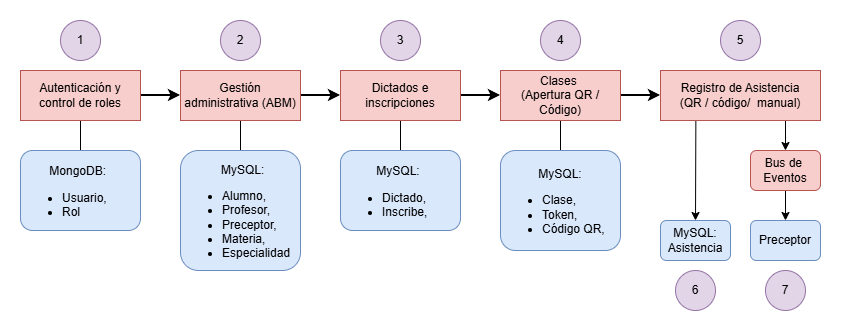

The diagram above was exported from draw.io. Its source (the exported page's mxGraphModel, read from the mxfile embedded in the PNG):
<mxGraphModel dx="932" dy="2362" grid="1" gridSize="10" guides="1" tooltips="1" connect="1" arrows="1" fold="1" page="1" pageScale="1" pageWidth="827" pageHeight="1169" math="0" shadow="0">
  <root>
    <mxCell id="0" />
    <mxCell id="1" parent="0" />
    <mxCell id="mph1C2PecgQlQeEt5xDx-17" edge="1" parent="1" source="mph1C2PecgQlQeEt5xDx-1" style="edgeStyle=orthogonalEdgeStyle;rounded=0;orthogonalLoop=1;jettySize=auto;html=1;entryX=0.5;entryY=0;entryDx=0;entryDy=0;endArrow=none;endFill=0;">
      <mxGeometry relative="1" as="geometry">
        <mxPoint x="100" y="120" as="targetPoint" />
      </mxGeometry>
    </mxCell>
    <mxCell id="mph1C2PecgQlQeEt5xDx-19" edge="1" parent="1" source="mph1C2PecgQlQeEt5xDx-1" style="edgeStyle=orthogonalEdgeStyle;rounded=0;orthogonalLoop=1;jettySize=auto;html=1;entryX=0;entryY=0.5;entryDx=0;entryDy=0;strokeWidth=2;" target="mph1C2PecgQlQeEt5xDx-4">
      <mxGeometry relative="1" as="geometry" />
    </mxCell>
    <mxCell id="mph1C2PecgQlQeEt5xDx-1" parent="1" style="rounded=0;whiteSpace=wrap;html=1;fillColor=#f8cecc;strokeColor=#b85450;" value="&lt;div&gt;Autenticación y control de roles&lt;/div&gt;" vertex="1">
      <mxGeometry height="50" width="120" x="40" y="40" as="geometry" />
    </mxCell>
    <mxCell id="mph1C2PecgQlQeEt5xDx-18" edge="1" parent="1" source="mph1C2PecgQlQeEt5xDx-4" style="edgeStyle=orthogonalEdgeStyle;rounded=0;orthogonalLoop=1;jettySize=auto;html=1;entryX=0.5;entryY=0;entryDx=0;entryDy=0;endArrow=none;endFill=0;">
      <mxGeometry relative="1" as="geometry">
        <mxPoint x="260" y="120" as="targetPoint" />
      </mxGeometry>
    </mxCell>
    <mxCell id="mph1C2PecgQlQeEt5xDx-24" edge="1" parent="1" source="mph1C2PecgQlQeEt5xDx-4" style="edgeStyle=orthogonalEdgeStyle;rounded=0;orthogonalLoop=1;jettySize=auto;html=1;entryX=0;entryY=0.5;entryDx=0;entryDy=0;strokeWidth=2;" target="mph1C2PecgQlQeEt5xDx-5">
      <mxGeometry relative="1" as="geometry" />
    </mxCell>
    <mxCell id="mph1C2PecgQlQeEt5xDx-4" parent="1" style="rounded=0;whiteSpace=wrap;html=1;fillColor=#f8cecc;strokeColor=#b85450;" value="&lt;div&gt;Gestión administrativa (ABM)&lt;/div&gt;" vertex="1">
      <mxGeometry height="50" width="120" x="200" y="40" as="geometry" />
    </mxCell>
    <mxCell id="mph1C2PecgQlQeEt5xDx-21" edge="1" parent="1" source="mph1C2PecgQlQeEt5xDx-5" style="edgeStyle=orthogonalEdgeStyle;rounded=0;orthogonalLoop=1;jettySize=auto;html=1;entryX=0.5;entryY=0;entryDx=0;entryDy=0;endArrow=none;endFill=0;">
      <mxGeometry relative="1" as="geometry">
        <mxPoint x="420" y="120" as="targetPoint" />
      </mxGeometry>
    </mxCell>
    <mxCell id="mph1C2PecgQlQeEt5xDx-25" edge="1" parent="1" source="mph1C2PecgQlQeEt5xDx-5" style="edgeStyle=orthogonalEdgeStyle;rounded=0;orthogonalLoop=1;jettySize=auto;html=1;entryX=0;entryY=0.5;entryDx=0;entryDy=0;strokeWidth=2;" target="mph1C2PecgQlQeEt5xDx-6">
      <mxGeometry relative="1" as="geometry" />
    </mxCell>
    <mxCell id="mph1C2PecgQlQeEt5xDx-5" parent="1" style="rounded=0;whiteSpace=wrap;html=1;fillColor=#f8cecc;strokeColor=#b85450;" value="Dictados e inscripciones" vertex="1">
      <mxGeometry height="50" width="120" x="360" y="40" as="geometry" />
    </mxCell>
    <mxCell id="mph1C2PecgQlQeEt5xDx-23" edge="1" parent="1" source="mph1C2PecgQlQeEt5xDx-6" style="edgeStyle=orthogonalEdgeStyle;rounded=0;orthogonalLoop=1;jettySize=auto;html=1;entryX=0.5;entryY=0;entryDx=0;entryDy=0;endArrow=none;endFill=0;">
      <mxGeometry relative="1" as="geometry">
        <mxPoint x="580" y="120.00000000000023" as="targetPoint" />
      </mxGeometry>
    </mxCell>
    <mxCell id="mph1C2PecgQlQeEt5xDx-34" edge="1" parent="1" source="mph1C2PecgQlQeEt5xDx-6" style="edgeStyle=orthogonalEdgeStyle;rounded=0;orthogonalLoop=1;jettySize=auto;html=1;entryX=0;entryY=0.5;entryDx=0;entryDy=0;strokeWidth=2;" target="mph1C2PecgQlQeEt5xDx-26">
      <mxGeometry relative="1" as="geometry" />
    </mxCell>
    <mxCell id="mph1C2PecgQlQeEt5xDx-6" parent="1" style="rounded=0;whiteSpace=wrap;html=1;fillColor=#f8cecc;strokeColor=#b85450;" value="Clases&amp;nbsp;&lt;div&gt;(Apertura QR / Código)&lt;/div&gt;" vertex="1">
      <mxGeometry height="50" width="120" x="520" y="40" as="geometry" />
    </mxCell>
    <mxCell id="mph1C2PecgQlQeEt5xDx-10" parent="1" style="ellipse;whiteSpace=wrap;html=1;fillColor=#e1d5e7;strokeColor=#9673a6;" value="1" vertex="1">
      <mxGeometry height="40" width="40" x="80" y="-10" as="geometry" />
    </mxCell>
    <mxCell id="mph1C2PecgQlQeEt5xDx-12" parent="1" style="ellipse;whiteSpace=wrap;html=1;fillColor=#e1d5e7;strokeColor=#9673a6;" value="2" vertex="1">
      <mxGeometry height="40" width="40" x="240" y="-10" as="geometry" />
    </mxCell>
    <mxCell id="mph1C2PecgQlQeEt5xDx-13" parent="1" style="ellipse;whiteSpace=wrap;html=1;fillColor=#e1d5e7;strokeColor=#9673a6;" value="3" vertex="1">
      <mxGeometry height="40" width="40" x="400" y="-10" as="geometry" />
    </mxCell>
    <mxCell id="mph1C2PecgQlQeEt5xDx-14" parent="1" style="ellipse;whiteSpace=wrap;html=1;fillColor=#e1d5e7;strokeColor=#9673a6;" value="4" vertex="1">
      <mxGeometry height="40" width="40" x="560" y="-10" as="geometry" />
    </mxCell>
    <mxCell id="mph1C2PecgQlQeEt5xDx-39" edge="1" parent="1" source="mph1C2PecgQlQeEt5xDx-26" style="edgeStyle=orthogonalEdgeStyle;rounded=0;orthogonalLoop=1;jettySize=auto;html=1;exitX=0.221;exitY=0.993;exitDx=0;exitDy=0;entryX=0.5;entryY=0;entryDx=0;entryDy=0;exitPerimeter=0;" target="mph1C2PecgQlQeEt5xDx-36">
      <mxGeometry relative="1" as="geometry">
        <Array as="points">
          <mxPoint x="715" y="90" />
        </Array>
      </mxGeometry>
    </mxCell>
    <mxCell id="mph1C2PecgQlQeEt5xDx-40" edge="1" parent="1" source="mph1C2PecgQlQeEt5xDx-26" style="edgeStyle=orthogonalEdgeStyle;rounded=0;orthogonalLoop=1;jettySize=auto;html=1;exitX=0.75;exitY=1;exitDx=0;exitDy=0;entryX=0.5;entryY=0;entryDx=0;entryDy=0;" target="mph1C2PecgQlQeEt5xDx-37">
      <mxGeometry relative="1" as="geometry" />
    </mxCell>
    <mxCell id="mph1C2PecgQlQeEt5xDx-26" parent="1" style="rounded=0;whiteSpace=wrap;html=1;fillColor=#f8cecc;strokeColor=#b85450;" value="Registro de Asistencia&lt;div&gt;(QR / código/&amp;nbsp; manual)&lt;/div&gt;" vertex="1">
      <mxGeometry height="50" width="160" x="680" y="40" as="geometry" />
    </mxCell>
    <mxCell id="mph1C2PecgQlQeEt5xDx-30" edge="1" parent="1" style="edgeStyle=orthogonalEdgeStyle;rounded=0;orthogonalLoop=1;jettySize=auto;html=1;exitX=0.5;exitY=1;exitDx=0;exitDy=0;">
      <mxGeometry relative="1" as="geometry">
        <mxPoint x="100" y="200.00000000000023" as="sourcePoint" />
        <mxPoint x="100" y="200.00000000000023" as="targetPoint" />
      </mxGeometry>
    </mxCell>
    <mxCell id="mph1C2PecgQlQeEt5xDx-32" parent="1" style="rounded=1;whiteSpace=wrap;html=1;align=left;fillColor=#dae8fc;strokeColor=#6c8ebf;" value="&lt;div&gt;&lt;font style=&quot;color: light-dark(rgb(0, 0, 0), rgb(18, 18, 18));&quot;&gt;&lt;br&gt;&lt;/font&gt;&lt;/div&gt;&lt;div&gt;&lt;div style=&quot;text-align: center;&quot;&gt;&lt;span style=&quot;background-color: transparent; color: light-dark(rgb(0, 0, 0), rgb(18, 18, 18));&quot;&gt;&lt;font&gt;&lt;span style=&quot;white-space: pre;&quot;&gt;&#09;&lt;/span&gt;MySQL:&lt;/font&gt;&lt;/span&gt;&lt;/div&gt;&lt;div style=&quot;&quot;&gt;&lt;ul&gt;&lt;li&gt;&lt;font style=&quot;color: light-dark(rgb(0, 0, 0), rgb(18, 18, 18));&quot;&gt;Dictado,&lt;/font&gt;&lt;/li&gt;&lt;li&gt;&lt;font style=&quot;color: light-dark(rgb(0, 0, 0), rgb(18, 18, 18));&quot;&gt;Inscribe,&lt;/font&gt;&lt;/li&gt;&lt;/ul&gt;&lt;/div&gt;&lt;/div&gt;" vertex="1">
      <mxGeometry height="80" width="120" x="360" y="120" as="geometry" />
    </mxCell>
    <mxCell id="mph1C2PecgQlQeEt5xDx-33" parent="1" style="rounded=1;whiteSpace=wrap;html=1;align=left;fillColor=#dae8fc;strokeColor=#6c8ebf;" value="&lt;div&gt;&lt;font style=&quot;color: rgb(255, 255, 255);&quot;&gt;&lt;br&gt;&lt;/font&gt;&lt;/div&gt;&lt;div&gt;&lt;div style=&quot;text-align: center;&quot;&gt;&lt;span style=&quot;background-color: transparent; color: light-dark(rgb(0, 0, 0), rgb(18, 18, 18));&quot;&gt;&lt;font&gt;&amp;nbsp; &amp;nbsp; MySQL:&lt;/font&gt;&lt;/span&gt;&lt;/div&gt;&lt;div style=&quot;&quot;&gt;&lt;ul&gt;&lt;li&gt;&lt;font style=&quot;color: light-dark(rgb(0, 0, 0), rgb(18, 18, 18));&quot;&gt;Clase,&lt;/font&gt;&lt;/li&gt;&lt;li&gt;&lt;font style=&quot;color: light-dark(rgb(0, 0, 0), rgb(18, 18, 18));&quot;&gt;Token,&lt;/font&gt;&lt;/li&gt;&lt;li&gt;&lt;font style=&quot;color: light-dark(rgb(0, 0, 0), rgb(18, 18, 18));&quot;&gt;Código QR,&lt;/font&gt;&lt;/li&gt;&lt;/ul&gt;&lt;/div&gt;&lt;/div&gt;" vertex="1">
      <mxGeometry height="100" width="120" x="520" y="120" as="geometry" />
    </mxCell>
    <mxCell id="mph1C2PecgQlQeEt5xDx-35" parent="1" style="ellipse;whiteSpace=wrap;html=1;fillColor=#e1d5e7;strokeColor=#9673a6;" value="5" vertex="1">
      <mxGeometry height="40" width="40" x="740" y="-10" as="geometry" />
    </mxCell>
    <mxCell id="mph1C2PecgQlQeEt5xDx-36" parent="1" style="rounded=1;whiteSpace=wrap;html=1;fillColor=#dae8fc;strokeColor=#6c8ebf;" value="MySQL:&lt;div&gt;Asistencia&lt;/div&gt;" vertex="1">
      <mxGeometry height="40" width="70" x="680" y="190" as="geometry" />
    </mxCell>
    <mxCell id="mph1C2PecgQlQeEt5xDx-41" edge="1" parent="1" source="mph1C2PecgQlQeEt5xDx-37" style="edgeStyle=orthogonalEdgeStyle;rounded=0;orthogonalLoop=1;jettySize=auto;html=1;entryX=0.5;entryY=0;entryDx=0;entryDy=0;" target="mph1C2PecgQlQeEt5xDx-38">
      <mxGeometry relative="1" as="geometry" />
    </mxCell>
    <mxCell id="mph1C2PecgQlQeEt5xDx-37" parent="1" style="rounded=1;whiteSpace=wrap;html=1;fillColor=#f8cecc;strokeColor=#b85450;" value="Bus de&amp;nbsp;&lt;div&gt;Eventos&lt;/div&gt;" vertex="1">
      <mxGeometry height="40" width="70" x="770" y="120" as="geometry" />
    </mxCell>
    <mxCell id="mph1C2PecgQlQeEt5xDx-38" parent="1" style="rounded=1;whiteSpace=wrap;html=1;fillColor=#dae8fc;strokeColor=#6c8ebf;" value="Preceptor" vertex="1">
      <mxGeometry height="40" width="70" x="770" y="190" as="geometry" />
    </mxCell>
    <mxCell id="mph1C2PecgQlQeEt5xDx-42" parent="1" style="rounded=1;whiteSpace=wrap;html=1;align=left;fillColor=#dae8fc;strokeColor=#6c8ebf;" value="&lt;div&gt;&lt;font style=&quot;color: light-dark(rgb(0, 0, 0), rgb(18, 18, 18)); font-size: 3px;&quot;&gt;&lt;br&gt;&lt;/font&gt;&lt;/div&gt;&lt;div&gt;&lt;div style=&quot;text-align: center;&quot;&gt;&lt;span style=&quot;background-color: transparent; color: light-dark(rgb(0, 0, 0), rgb(18, 18, 18));&quot;&gt;&lt;font&gt;&amp;nbsp; &amp;nbsp; MySQL:&lt;/font&gt;&lt;/span&gt;&lt;/div&gt;&lt;div style=&quot;&quot;&gt;&lt;ul&gt;&lt;li&gt;&lt;font style=&quot;color: light-dark(rgb(0, 0, 0), rgb(18, 18, 18));&quot;&gt;Alumno,&lt;/font&gt;&lt;/li&gt;&lt;li&gt;&lt;font style=&quot;color: light-dark(rgb(0, 0, 0), rgb(18, 18, 18));&quot;&gt;Profesor,&lt;/font&gt;&lt;/li&gt;&lt;li&gt;&lt;font style=&quot;color: light-dark(rgb(0, 0, 0), rgb(18, 18, 18));&quot;&gt;Preceptor,&lt;/font&gt;&lt;/li&gt;&lt;li&gt;&lt;font style=&quot;color: light-dark(rgb(0, 0, 0), rgb(18, 18, 18));&quot;&gt;Materia,&lt;/font&gt;&lt;/li&gt;&lt;li&gt;&lt;font style=&quot;color: light-dark(rgb(0, 0, 0), rgb(18, 18, 18));&quot;&gt;Especialidad&lt;/font&gt;&lt;/li&gt;&lt;/ul&gt;&lt;/div&gt;&lt;/div&gt;" vertex="1">
      <mxGeometry height="120" width="120" x="200" y="120" as="geometry" />
    </mxCell>
    <mxCell id="mph1C2PecgQlQeEt5xDx-43" parent="1" style="ellipse;whiteSpace=wrap;html=1;fillColor=#e1d5e7;strokeColor=#9673a6;" value="6" vertex="1">
      <mxGeometry height="40" width="40" x="695" y="240" as="geometry" />
    </mxCell>
    <mxCell id="mph1C2PecgQlQeEt5xDx-44" parent="1" style="ellipse;whiteSpace=wrap;html=1;fillColor=#e1d5e7;strokeColor=#9673a6;" value="7" vertex="1">
      <mxGeometry height="40" width="40" x="785" y="240" as="geometry" />
    </mxCell>
    <mxCell id="mph1C2PecgQlQeEt5xDx-45" parent="1" style="rounded=1;whiteSpace=wrap;html=1;align=left;fillColor=#dae8fc;strokeColor=#6c8ebf;" value="&lt;div&gt;&lt;font style=&quot;color: light-dark(rgb(0, 0, 0), rgb(18, 18, 18));&quot;&gt;&lt;br&gt;&lt;/font&gt;&lt;/div&gt;&lt;div&gt;&lt;div style=&quot;text-align: center;&quot;&gt;&lt;span style=&quot;background-color: transparent; color: light-dark(rgb(0, 0, 0), rgb(18, 18, 18));&quot;&gt;&lt;font&gt;&amp;nbsp; &amp;nbsp; &amp;nbsp; &amp;nbsp; MongoDB:&lt;/font&gt;&lt;/span&gt;&lt;/div&gt;&lt;div style=&quot;&quot;&gt;&lt;ul&gt;&lt;li&gt;&lt;font style=&quot;color: light-dark(rgb(0, 0, 0), rgb(18, 18, 18));&quot;&gt;Usuario,&lt;/font&gt;&lt;/li&gt;&lt;li&gt;&lt;font style=&quot;color: light-dark(rgb(0, 0, 0), rgb(18, 18, 18));&quot;&gt;Rol&lt;/font&gt;&lt;/li&gt;&lt;/ul&gt;&lt;/div&gt;&lt;/div&gt;" vertex="1">
      <mxGeometry height="80" width="120" x="40" y="120" as="geometry" />
    </mxCell>
  </root>
</mxGraphModel>